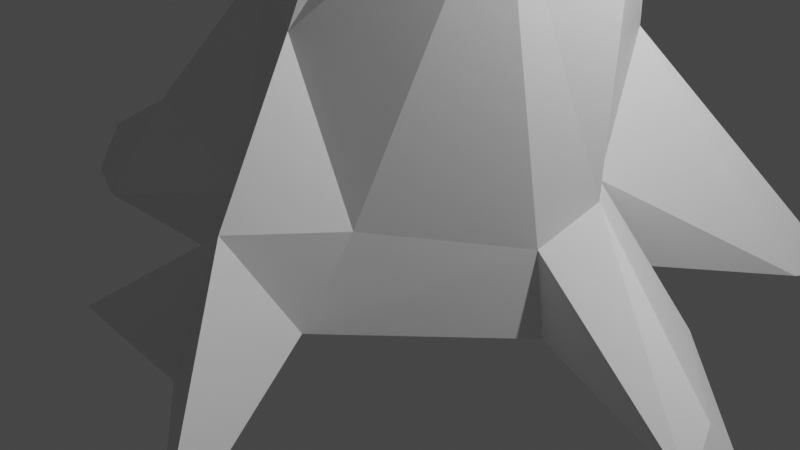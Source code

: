# Source: old-tree-1.blend  (saved by Blender 2.82.7; exported with 4.5.12 LTS)
import bpy
from mathutils import Matrix  # noqa: F401  (used for matrix-valued properties, if any)

bpy.ops.wm.read_factory_settings(use_empty=True)
scene = bpy.context.scene
scene.name = 'Scene'

# ---- collections
col_collection = bpy.data.collections.new('Collection'); scene.collection.children.link(col_collection)

# ---- materials (node trees are filled in below, after node groups)
mat_default_obj = bpy.data.materials.new('Default OBJ')
mat_default_obj.use_transparent_shadow = False

# ---- material node trees
mat_default_obj.use_nodes = True; mat_default_obj.node_tree.nodes.clear()
_N = mat_default_obj.node_tree.nodes; _L = mat_default_obj.node_tree.links
n0 = _N.new('ShaderNodeOutputMaterial'); n0.name = 'Material Output'; n0.location = (300, 300)
n1 = _N.new('ShaderNodeBsdfPrincipled'); n1.name = 'Principled BSDF'; n1.location = (10, 300)
n1.distribution = 'GGX'
n1.subsurface_method = 'BURLEY'
n1.inputs[3].default_value = 1.45
n1.inputs[27].default_value = (0.0, 0.0, 0.0, 1.0)
n1.inputs[28].default_value = 1.0
_L.new(n1.outputs[0], n0.inputs[0])
n0.is_active_output = True

# ---- world
world_world = bpy.data.worlds.new('World'); scene.world = world_world
world_world.use_nodes = True; world_world.node_tree.nodes.clear()
_N = world_world.node_tree.nodes; _L = world_world.node_tree.links
n0 = _N.new('ShaderNodeOutputWorld'); n0.name = 'World Output'; n0.location = (300, 300)
n1 = _N.new('ShaderNodeBackground'); n1.name = 'Background'; n1.location = (10, 300)
n1.inputs[0].default_value = (0.05088, 0.05088, 0.05088, 1.0)
_L.new(n1.outputs[0], n0.inputs[0])
n0.is_active_output = True
world_world.color = (0.05088, 0.05088, 0.05088)
world_world.use_sun_shadow = False
world_world.sun_shadow_jitter_overblur = 0.0

# ---- cameras
cam_camera = bpy.data.cameras.new('Camera')
cam_camera.clip_end = 100.0
cam_camera.ortho_scale = 7.314

# ---- lights
light_light = bpy.data.lights.new('Light', 'POINT')
light_light.transmission_factor = 0.0
light_light.energy = 1000.0
light_light.shadow_soft_size = 0.1
light_light.shadow_maximum_resolution = 0.006
light_light.use_absolute_resolution = True

# ---- meshes
me_old_tree_1 = bpy.data.meshes.new('old-tree-1')
me_old_tree_1.from_pydata([(0.1813, -0.8076, 0.3104), (-1.0, -0.3147, 1.224), (-0.9315, 0.3371, 1.871), (-0.6965, 0.9031, 1.856), (-0.6591, 0.4687, 3.885), (-0.0231, 1.427, 3.061), (-0.4761, -0.4499, 8.5), (-1.071, -0.0654, 8.363), (0.03038, 0.1877, 4.947), (-0.1241, 0.5815, 5.021), (-0.3196, 0.5888, 6.976), (0.2649, 1.061, 5.234), (0.9581, 0.8592, 5.085), (-0.04006, 0.5258, 10.84), (-0.6908, 0.1922, 8.438), (-0.3435, -0.02792, 8.48), (0.191, 0.7825, 10.87), (-0.618, -0.6635, 13.83), (0.6971, 0.3059, 1.843), (0.462, -0.2602, 1.858), (-0.2177, -0.8115, 1.104), (-0.7202, 0.3169, 2.762), (-0.214, 0.9529, 0.9199), (0.4477, 0.7724, 0.968), (0.0897, -1.033, -0.1475), (0.1658, 1.05, -0.05029), (1.204, 0.2905, -0.176), (0.7339, -0.2393, 0.2342), (0.8122, 0.06534, 0.3941), (0.8085, -0.2621, -0.171), (0.6399, 0.3449, -0.07283), (0.6028, 0.3449, 0.3505), (1.67, -0.2758, -0.1559), (1.758, -0.5118, -0.3141), (1.85, -0.2416, -0.3827), (1.327, 1.493, -0.2782), (1.259, 1.128, -0.1877), (-1.016, 0.5467, 0.2917), (-0.06427, 1.583, 0.2678), (-0.502, 1.349, 0.06769), (0.02111, 1.563, -0.007208), (-0.6243, 1.988, -0.1217), (-0.6922, 1.929, -0.2238), (-1.018, 0.5259, -0.2347), (-1.706, -0.04931, -0.09128), (-3.127, -0.06994, -0.317), (-2.587, -0.5174, -0.3493), (-1.719, -0.9133, -0.121), (-1.726, -0.5431, 0.3394), (-2.487, -0.1491, -0.3494), (-0.03901, -1.343, 0.3911), (-0.5853, -0.8327, 0.25), (-0.3727, -1.286, -0.1598), (-0.5482, -0.8327, -0.1733), (0.7591, -2.215, -0.2937), (-0.07495, -1.592, -0.2228), (-0.6431, -1.658, -0.07532), (-0.2215, 0.1414, 3.077), (-1.986, -0.617, 4.697), (-2.033, -0.2398, 4.52), (-3.773, -0.1894, 6.27), (-4.012, -0.3134, 6.103), (-2.07, -0.7741, 4.327), (-4.27, -0.03432, 6.138), (-2.171, -0.4087, 4.18), (-3.913, 0.08491, 6.199), (-5.676, -0.2695, 7.285), (-5.769, -0.2142, 7.097), (-5.661, -0.07658, 7.122), (-6.712, 0.3944, 9.134), (-6.532, 0.4588, 9.235), (-6.716, 0.2535, 9.327), (-3.111, -1.891, 4.225), (-4.523, -2.621, 5.244), (-2.947, -2.196, 3.862), (-2.941, -2.177, 4.212), (-3.126, -1.911, 3.874), (-4.473, -2.781, 5.213), (-1.998, -0.4744, 4.152), (-2.279, -0.3909, 4.535), (-1.879, -0.6574, 4.583), (-3.771, -0.02999, 6.207), (-5.179, 1.933, 7.249), (-4.049, -0.06665, 5.96), (-5.153, 2.114, 7.154), (-4.067, -0.244, 6.288), (-6.683, 0.4437, 9.151), (-6.523, 0.2869, 9.207), (-5.705, -0.1169, 7.264), (-5.816, -0.9568, 7.826), (-5.653, -0.2639, 7.087), (-5.918, -1.05, 7.664), (-6.034, -1.03, 7.95), (0.5038, 2.393, 7.646), (0.8394, 2.361, 7.593), (0.195, 0.6928, 6.272), (0.8692, 2.15, 7.855), (0.5294, 2.151, 7.882), (-0.03934, 3.941, 8.859), (-0.2679, 5.076, 10.27), (0.08796, 3.873, 9.084), (-0.2677, 4.006, 9.354), (-1.247, 6.577, 10.82), (-0.2766, 4.928, 10.38), (-0.3899, 4.901, 10.28), (-1.314, 6.615, 10.66), (2.147, 2.318, 8.568), (0.7181, 2.023, 7.739), (1.814, 2.568, 8.645), (2.134, 3.769, 9.644), (2.057, 2.593, 8.505), (1.904, 2.295, 8.715), (2.274, 3.772, 9.607), (0.7799, 2.389, 7.568), (0.5567, 2.356, 7.907), (-0.1558, 3.855, 8.868), (-2.037, 4.487, 9.867), (-2.164, 4.367, 9.861), (-0.08423, 3.71, 9.139), (-0.01055, 4.014, 9.099), (-1.174, 6.762, 10.79), (-1.262, 6.654, 10.65), (-1.196, 6.549, 10.8), (-0.2291, 4.912, 10.28), (0.1958, 5.831, 10.45), (0.2547, 5.671, 10.33), (-0.3892, 5.031, 10.3), (0.9599, 0.3015, 4.581), (0.3012, 0.02156, 4.894), (1.233, -2.055, 6.246), (1.294, -1.663, 6.575), (0.7535, 0.1279, 5.566), (1.665, -1.77, 6.273), (3.198, -2.71, 7.917), (3.273, -2.461, 8.097), (2.997, -2.775, 8.152), (3.169, -2.592, 8.441), (6.161, -4.016, 10.43), (4.085, -3.572, 9.685), (6.045, -4.052, 10.61), (3.95, -3.449, 9.803), (4.037, -3.325, 9.711), (6.144, -4.267, 10.58), (1.457, -2.0, 6.151), (1.173, -1.654, 6.335), (0.09889, -3.154, 7.075), (0.5684, -3.09, 7.241), (0.414, -3.304, 7.037), (0.2533, -2.942, 7.287), (1.131, -4.436, 8.44), (1.025, -4.552, 8.373), (1.554, -1.811, 6.585), (3.221, -2.541, 7.942), (3.193, -2.813, 8.198), (5.124, -1.368, 9.492), (2.993, -2.499, 8.236), (5.118, -1.575, 9.486), (5.983, -4.07, 10.58), (6.151, -4.092, 10.42), (4.224, -4.446, 9.681), (4.094, -3.439, 9.769), (4.04, -4.466, 9.786), (4.301, -4.604, 9.875), (3.947, -3.469, 9.623), (0.3195, 0.5214, 3.061), (-0.913, 0.8557, 3.306), (-0.7527, 1.319, 3.206), (-0.8583, -0.5624, 8.515), (0.2327, 0.3041, 7.014), (-0.08387, 0.8363, 10.99), (-0.7218, 1.234, 11.13), (-1.721, 1.071, 11.96), (-2.241, 1.217, 12.28), (-2.176, 1.264, 12.39), (-3.156, 1.114, 12.56), (-2.19, 1.203, 12.39), (-0.1275, 0.7562, 10.85), (-0.6325, 1.219, 11.27), (-0.4793, -0.7276, 13.84), (-0.7771, 1.047, 11.21)], [], [(28, 18, 19), (19, 0, 27), (28, 19, 27), (0, 19, 20), (20, 1, 51), (2, 3, 37), (1, 2, 37), (22, 37, 3), (22, 23, 25), (18, 28, 31), (23, 18, 31), (164, 127, 128), (128, 57, 164), (57, 128, 8), (8, 4, 57), (9, 165, 4), (4, 8, 9), (165, 9, 11), (11, 166, 165), (11, 5, 166), (5, 11, 12), (5, 12, 127), (127, 164, 5), (168, 6, 131), (131, 12, 168), (131, 6, 167), (167, 128, 131), (128, 167, 8), (8, 7, 9), (9, 7, 10), (10, 11, 9), (11, 10, 95), (95, 12, 11), (12, 95, 168), (6, 13, 167), (167, 13, 7), (13, 176, 7), (7, 169, 14), (16, 15, 14), (14, 169, 16), (178, 17, 13), (178, 16, 169), (169, 17, 178), (164, 19, 18), (164, 57, 20), (20, 19, 164), (57, 21, 1), (1, 20, 57), (21, 165, 2), (2, 1, 21), (2, 165, 166), (166, 3, 2), (166, 5, 22), (22, 3, 166), (5, 23, 22), (23, 5, 164), (164, 18, 23), (27, 0, 24), (24, 29, 27), (24, 53, 43), (43, 25, 30), (24, 43, 30), (29, 24, 30), (28, 26, 31), (29, 30, 26), (30, 31, 26), (26, 28, 32), (28, 27, 33), (33, 32, 28), (27, 29, 33), (29, 26, 34), (34, 33, 29), (32, 34, 26), (32, 33, 34), (25, 23, 35), (23, 31, 36), (36, 35, 23), (30, 25, 35), (35, 36, 30), (31, 30, 36), (37, 22, 38), (38, 39, 37), (22, 25, 38), (39, 40, 43), (25, 43, 40), (40, 38, 25), (43, 37, 39), (39, 38, 41), (41, 42, 39), (40, 39, 42), (38, 40, 42), (42, 41, 38), (51, 1, 48), (48, 47, 51), (1, 37, 44), (44, 48, 1), (37, 43, 44), (47, 44, 43), (43, 53, 47), (53, 51, 47), (47, 48, 45), (45, 46, 47), (48, 44, 49), (49, 45, 48), (44, 47, 49), (46, 49, 47), (49, 46, 45), (0, 20, 50), (50, 24, 0), (20, 51, 52), (52, 50, 20), (24, 52, 53), (51, 53, 52), (24, 50, 54), (50, 55, 54), (55, 24, 54), (52, 24, 55), (50, 52, 56), (52, 55, 56), (55, 50, 56), (58, 4, 165), (165, 59, 58), (58, 57, 4), (57, 58, 62), (64, 21, 57), (57, 62, 64), (64, 165, 21), (165, 64, 59), (60, 58, 59), (59, 65, 60), (61, 62, 58), (58, 60, 61), (63, 64, 62), (62, 61, 63), (65, 59, 64), (64, 63, 65), (66, 60, 65), (65, 68, 66), (66, 61, 60), (67, 63, 61), (61, 66, 67), (63, 67, 68), (68, 65, 63), (70, 66, 68), (66, 70, 71), (69, 67, 66), (66, 71, 69), (69, 68, 67), (68, 69, 70), (69, 71, 70), (75, 80, 79), (79, 72, 75), (74, 78, 80), (80, 75, 74), (78, 74, 76), (76, 79, 78), (79, 76, 72), (73, 75, 72), (75, 73, 77), (77, 74, 75), (73, 76, 74), (74, 77, 73), (73, 72, 76), (80, 78, 79), (81, 84, 82), (82, 85, 81), (82, 83, 85), (83, 82, 84), (84, 81, 83), (85, 83, 81), (86, 71, 87), (87, 71, 86), (88, 92, 89), (89, 90, 88), (90, 89, 91), (92, 88, 90), (90, 91, 92), (89, 92, 91), (93, 95, 10), (95, 93, 94), (96, 168, 95), (95, 94, 96), (97, 10, 168), (168, 96, 97), (10, 97, 93), (93, 101, 98), (98, 94, 93), (100, 96, 94), (94, 98, 100), (96, 100, 101), (101, 97, 96), (101, 93, 97), (99, 98, 101), (101, 104, 99), (99, 100, 98), (103, 101, 100), (100, 99, 103), (101, 103, 104), (105, 99, 104), (99, 105, 120), (102, 103, 99), (99, 120, 102), (102, 104, 103), (104, 102, 105), (102, 120, 105), (110, 113, 114), (114, 108, 110), (106, 107, 113), (113, 110, 106), (107, 106, 111), (111, 114, 107), (114, 111, 108), (109, 110, 108), (110, 109, 112), (112, 106, 110), (109, 111, 106), (106, 112, 109), (109, 108, 111), (113, 107, 114), (115, 117, 116), (116, 119, 115), (116, 118, 119), (118, 116, 117), (117, 115, 118), (119, 118, 115), (121, 120, 122), (122, 120, 121), (126, 124, 125), (125, 123, 126), (124, 126, 123), (123, 125, 124), (129, 128, 127), (127, 132, 129), (130, 131, 128), (128, 129, 130), (130, 12, 131), (132, 127, 12), (12, 130, 132), (132, 134, 133), (133, 129, 132), (129, 133, 135), (136, 130, 129), (129, 135, 136), (134, 132, 130), (130, 136, 134), (138, 133, 134), (134, 141, 138), (138, 135, 133), (140, 136, 135), (135, 138, 140), (136, 140, 141), (141, 134, 136), (137, 138, 141), (138, 137, 142), (139, 140, 138), (138, 142, 139), (139, 141, 140), (141, 139, 137), (139, 142, 137), (147, 143, 151), (151, 146, 147), (145, 144, 143), (143, 147, 145), (144, 145, 148), (148, 151, 144), (151, 148, 146), (149, 147, 146), (147, 149, 150), (150, 145, 147), (149, 148, 145), (145, 150, 149), (149, 146, 148), (143, 144, 151), (152, 154, 156), (156, 153, 152), (156, 155, 153), (155, 156, 154), (154, 152, 155), (153, 155, 152), (158, 142, 157), (157, 142, 158), (160, 162, 159), (159, 163, 160), (163, 159, 161), (161, 160, 163), (160, 161, 162), (159, 162, 161), (6, 168, 15), (8, 167, 7), (10, 7, 14), (10, 14, 15), (15, 168, 10), (13, 179, 170), (170, 176, 13), (179, 171, 172), (172, 170, 179), (173, 177, 170), (170, 172, 173), (177, 173, 171), (171, 179, 177), (171, 175, 172), (171, 173, 175), (174, 172, 175), (175, 173, 174), (170, 177, 176), (169, 177, 179), (179, 13, 169), (177, 169, 176), (173, 172, 174), (6, 15, 16), (16, 13, 6), (169, 7, 176), (13, 16, 178), (169, 13, 17)])
_uv = me_old_tree_1.uv_layers.new(name='UVMap')
_uv.uv.foreach_set('vector', [0.1449, 0.7685, 0.212, 0.7717, 0.2058, 0.8028, 0.2058, 0.8028, 0.1352, 0.805, 0.1292, 0.7866, 0.1449, 0.7685, 0.2058, 0.8028, 0.1292, 0.7866, 0.001781, 0.61, 0.08494, 0.5934, 0.03971, 0.6322, 0.2338, 0.4136, 0.2248, 0.3646, 0.2783, 0.396, 0.1078, 0.4249, 0.1106, 0.4564, 0.02473, 0.4434, 0.06109, 0.3947, 0.1078, 0.4249, 0.02473, 0.4434, 0.1778, 0.8112, 0.2174, 0.8417, 0.1345, 0.8431, 0.2185, 0.2102, 0.2132, 0.1724, 0.2483, 0.1897, 0.00495, 0.6798, 0.07214, 0.6773, 0.08051, 0.6962, 0.0451, 0.7125, 0.00495, 0.6798, 0.08051, 0.6962, 0.1292, 0.8493, 0.2115, 0.8501, 0.2104, 0.8763, 0.2104, 0.8763, 0.1357, 0.8742, 0.1292, 0.8493, 0.09987, 0.5871, 0.01538, 0.5833, 0.02061, 0.5647, 0.02061, 0.5647, 0.08614, 0.5517, 0.09987, 0.5871, 0.9667, 0.381, 0.8769, 0.3731, 0.9049, 0.3603, 0.9049, 0.3603, 0.9716, 0.3599, 0.9667, 0.381, 0.6001, 0.0234, 0.6903, 0.02631, 0.6938, 0.04848, 0.6938, 0.04848, 0.5862, 0.04784, 0.6001, 0.0234, 0.3614, 0.2116, 0.2545, 0.1909, 0.259, 0.1662, 0.1059, 0.2143, 0.0, 0.1894, 0.0009749, 0.1662, 0.1286, 0.1375, 0.01609, 0.136, 0.02519, 0.1138, 0.02519, 0.1138, 0.1225, 0.1125, 0.1286, 0.1375, 0.7665, 0.3928, 0.8643, 0.4047, 0.6973, 0.4108, 0.6973, 0.4108, 0.6755, 0.3949, 0.7665, 0.3928, 0.4811, 0.3533, 0.3142, 0.346, 0.3086, 0.3317, 0.3086, 0.3317, 0.4899, 0.3263, 0.4811, 0.3533, 0.859, 0.3825, 0.677, 0.373, 0.8686, 0.3599, 0.2774, 0.4917, 0.4682, 0.5084, 0.2796, 0.5138, 0.7685, 0.4424, 0.5823, 0.4307, 0.6793, 0.4214, 0.6793, 0.4214, 0.7729, 0.4204, 0.7685, 0.4424, 0.3614, 0.2116, 0.4476, 0.1713, 0.4251, 0.1921, 0.2054, 0.8944, 0.1292, 0.9042, 0.1372, 0.8825, 0.8783, 0.1701, 0.949, 0.1671, 0.9785, 0.178, 0.7769, 0.5722, 0.6457, 0.5606, 0.7835, 0.5581, 0.38, 0.7141, 0.5219, 0.7165, 0.3825, 0.7284, 0.6544, 0.1049, 0.6524, 0.0967, 0.7919, 0.09917, 0.5396, 0.5937, 0.6812, 0.5977, 0.5457, 0.608, 0.6902, 0.3496, 0.5562, 0.3521, 0.5535, 0.3378, 0.5535, 0.3378, 0.6895, 0.3357, 0.6902, 0.3496, 0.5182, 0.1487, 0.5176, 0.1576, 0.3478, 0.1508, 0.7676, 0.1119, 0.9397, 0.1278, 0.9377, 0.1415, 0.9377, 0.1415, 0.7669, 0.1208, 0.7676, 0.1119, 0.8832, 0.4675, 0.9578, 0.4515, 0.9503, 0.4823, 0.5254, 0.6393, 0.517, 0.6644, 0.4524, 0.6661, 0.4524, 0.6661, 0.4525, 0.6342, 0.5254, 0.6393, 0.1292, 0.3916, 0.1388, 0.3657, 0.2248, 0.3646, 0.2248, 0.3646, 0.2338, 0.4136, 0.1292, 0.3916, 0.5856, 0.5863, 0.5594, 0.5699, 0.6236, 0.5581, 0.6236, 0.5581, 0.6395, 0.5861, 0.5856, 0.5863, 0.3341, 0.6766, 0.3994, 0.6778, 0.4163, 0.7024, 0.4163, 0.7024, 0.3434, 0.7069, 0.3341, 0.6766, 0.887, 0.4918, 0.8842, 0.5167, 0.8155, 0.5236, 0.8155, 0.5236, 0.814, 0.4917, 0.887, 0.4918, 0.1059, 0.2143, 0.2132, 0.1724, 0.2185, 0.2102, 0.5191, 0.6226, 0.4518, 0.6163, 0.4641, 0.5938, 0.4641, 0.5938, 0.5335, 0.5937, 0.5191, 0.6226, 0.3597, 0.8539, 0.3238, 0.854, 0.3238, 0.832, 0.3238, 0.832, 0.3597, 0.8319, 0.3597, 0.8539, 0.09553, 0.3885, 0.05906, 0.3871, 0.03891, 0.3164, 0.03891, 0.3164, 0.09969, 0.2944, 0.123, 0.3287, 0.09553, 0.3885, 0.03891, 0.3164, 0.123, 0.3287, 0.122, 0.3643, 0.09553, 0.3885, 0.123, 0.3287, 0.3912, 0.9235, 0.411, 0.9409, 0.38, 0.9412, 0.2833, 0.8194, 0.3149, 0.8052, 0.3149, 0.8342, 0.01122, 0.9639, 0.0, 0.945, 0.03774, 0.9573, 0.3125, 0.9411, 0.3124, 0.9563, 0.2708, 0.9483, 0.2772, 0.9182, 0.2701, 0.935, 0.227, 0.9239, 0.227, 0.9239, 0.2341, 0.9185, 0.2772, 0.9182, 0.38, 0.8946, 0.386, 0.8779, 0.4261, 0.8868, 0.00198, 0.2986, 0.03064, 0.2995, 0.01877, 0.3398, 0.01877, 0.3398, 0.001927, 0.3403, 0.00198, 0.2986, 0.3642, 0.8601, 0.3681, 0.868, 0.3297, 0.8721, 0.9627, 0.7436, 0.9626, 0.7346, 0.9999, 0.7412, 0.005574, 0.4992, 0.0, 0.4625, 0.04949, 0.4859, 0.06085, 0.7503, 0.07734, 0.7188, 0.1171, 0.7373, 0.1171, 0.7373, 0.1153, 0.7496, 0.06085, 0.7503, 0.1314, 0.7623, 0.1292, 0.7209, 0.1951, 0.7272, 0.1951, 0.7272, 0.1704, 0.7492, 0.1314, 0.7623, 0.38, 0.8718, 0.3842, 0.8502, 0.4256, 0.8494, 0.227, 0.8115, 0.2735, 0.8052, 0.2729, 0.8452, 0.2729, 0.8452, 0.2543, 0.8377, 0.227, 0.8115, 0.9991, 0.4822, 0.965, 0.4823, 0.9685, 0.4516, 0.9715, 0.5309, 0.9889, 0.5355, 0.9344, 0.5333, 0.02969, 0.97, 0.02931, 0.9935, 7.733e-05, 0.9757, 0.4671, 0.8975, 0.4681, 0.9086, 0.4375, 0.8949, 0.3254, 0.8258, 0.3238, 0.8006, 0.3615, 0.8082, 0.4911, 0.4125, 0.4903, 0.3925, 0.5195, 0.4017, 0.5195, 0.4017, 0.5181, 0.4108, 0.4911, 0.4125, 0.09142, 0.5941, 0.1206, 0.5932, 0.1164, 0.6194, 0.4375, 0.9804, 0.4411, 0.9698, 0.4731, 0.9736, 0.4731, 0.9736, 0.471, 0.98, 0.4375, 0.9804, 0.227, 0.7515, 0.2826, 0.7518, 0.2671, 0.7975, 0.2671, 0.7975, 0.2458, 0.7991, 0.227, 0.7515, 0.3738, 0.7627, 0.3238, 0.7409, 0.3443, 0.7171, 0.3443, 0.7171, 0.3739, 0.7141, 0.3738, 0.7627, 0.2205, 0.9388, 0.2205, 0.9608, 0.1889, 0.9512, 0.9512, 0.2351, 0.9784, 0.2425, 0.9949, 0.2688, 0.03891, 0.3164, 0.05906, 0.3871, 0.0064, 0.3858, 0.1292, 0.9608, 0.1292, 0.9388, 0.1807, 0.9538, 0.9664, 0.3907, 0.9567, 0.411, 0.8735, 0.4055, 0.8735, 0.4055, 0.9124, 0.3907, 0.9664, 0.3907, 0.9459, 0.1415, 0.9501, 0.1119, 0.994, 0.13, 0.994, 0.13, 0.9949, 0.1409, 0.9459, 0.1415, 0.05266, 0.7188, 0.05042, 0.7617, 0.00534, 0.7266, 0.002545, 0.7443, 0.00534, 0.7266, 0.05042, 0.7617, 0.5168, 0.9464, 0.5267, 0.9545, 0.4815, 0.9543, 0.3577, 0.7943, 0.3238, 0.7945, 0.3463, 0.7688, 0.3463, 0.7688, 0.3663, 0.771, 0.3577, 0.7943, 0.1224, 0.7093, 0.08666, 0.7087, 0.08753, 0.6828, 0.08753, 0.6828, 0.1102, 0.6773, 0.1224, 0.7093, 0.2622, 0.9524, 0.238, 0.9627, 0.227, 0.9413, 0.9725, 0.4129, 0.9751, 0.391, 0.9988, 0.3937, 0.3889, 0.7997, 0.38, 0.7812, 0.4506, 0.7834, 0.9974, 0.4204, 0.9806, 0.4393, 0.9268, 0.4208, 0.1504, 0.9306, 0.1432, 0.9124, 0.2035, 0.9195, 0.1292, 0.9305, 0.1432, 0.9124, 0.1504, 0.9306, 0.9592, 0.7745, 0.9768, 0.7591, 0.9966, 0.7712, 0.3463, 0.909, 0.3473, 0.9304, 0.324, 0.919, 0.4599, 0.8655, 0.4754, 0.8854, 0.4383, 0.8783, 0.1292, 0.6342, 0.2166, 0.6415, 0.2275, 0.6704, 0.2275, 0.6704, 0.1305, 0.6482, 0.1292, 0.6342, 0.1315, 0.2426, 0.2423, 0.2673, 0.2104, 0.2877, 0.6513, 0.3833, 0.5307, 0.3738, 0.531, 0.3599, 0.6028, 0.4627, 0.7197, 0.4515, 0.7263, 0.4783, 0.7263, 0.4783, 0.6016, 0.4768, 0.6028, 0.4627, 0.9941, 0.2068, 0.8849, 0.2281, 0.878, 0.198, 0.2328, 0.6149, 0.1292, 0.6072, 0.1324, 0.5937, 0.7296, 0.3369, 0.8647, 0.3368, 0.8607, 0.3507, 0.8607, 0.3507, 0.7294, 0.3477, 0.7296, 0.3369, 0.2078, 0.0223, 0.346, 0.02221, 0.3449, 0.03614, 0.3449, 0.03614, 0.2065, 0.0331, 0.2078, 0.0223, 0.6674, 0.5338, 0.8017, 0.5309, 0.8057, 0.5448, 0.8057, 0.5448, 0.6675, 0.5447, 0.6674, 0.5338, 0.5611, 0.009906, 0.692, 0.0, 0.6938, 0.01386, 0.6938, 0.01386, 0.563, 0.02061, 0.5611, 0.009906, 0.3806, 0.8072, 0.4834, 0.8058, 0.4833, 0.8166, 0.4833, 0.8166, 0.38, 0.8132, 0.3806, 0.8072, 0.1077, 0.003133, 0.2078, 0.0223, 0.2065, 0.0331, 0.7859, 0.6572, 0.8901, 0.6532, 0.8902, 0.664, 0.8902, 0.664, 0.7865, 0.6632, 0.7859, 0.6572, 0.7672, 0.1865, 0.8695, 0.1662, 0.8691, 0.1724, 0.4642, 0.04539, 0.5611, 0.009906, 0.563, 0.02061, 0.6488, 0.4084, 0.5313, 0.4126, 0.5307, 0.4066, 0.6304, 0.266, 0.7444, 0.2351, 0.7522, 0.2462, 0.7324, 0.4781, 0.8505, 0.4786, 0.8499, 0.4846, 0.8499, 0.4846, 0.7334, 0.4841, 0.7324, 0.4781, 0.6453, 0.1155, 0.7606, 0.1385, 0.7607, 0.1447, 0.4642, 0.04539, 0.3521, 0.008886, 0.3528, 0.002767, 0.5397, 0.9162, 0.6014, 0.9201, 0.5382, 0.9222, 0.2275, 0.7141, 0.3177, 0.7317, 0.3148, 0.7454, 0.3148, 0.7454, 0.227, 0.7257, 0.2275, 0.7141, 0.4825, 0.7705, 0.3802, 0.773, 0.38, 0.7591, 0.38, 0.7591, 0.4781, 0.7592, 0.4825, 0.7705, 0.8162, 0.6816, 0.7139, 0.6908, 0.7157, 0.6794, 0.2313, 0.6815, 0.328, 0.6943, 0.3252, 0.708, 0.4446, 0.6161, 0.3509, 0.604, 0.3574, 0.5937, 0.6691, 0.7654, 0.7658, 0.7591, 0.7638, 0.7705, 0.5392, 0.1728, 0.4554, 0.2252, 0.4538, 0.2192, 0.8724, 0.2969, 0.9748, 0.3204, 0.9675, 0.3302, 0.6121, 0.7397, 0.7136, 0.7346, 0.7158, 0.7459, 0.7158, 0.7459, 0.612, 0.7457, 0.6121, 0.7397, 0.1292, 0.6801, 0.2202, 0.7026, 0.2209, 0.7148, 0.04869, 0.9615, 0.06204, 0.945, 0.0696, 0.9648, 0.6501, 0.7199, 0.5285, 0.7201, 0.5281, 0.7141, 0.4653, 0.1153, 0.5869, 0.132, 0.5849, 0.1426, 0.7794, 0.7168, 0.6566, 0.7249, 0.6564, 0.7141, 0.648, 0.08013, 0.7686, 0.05743, 0.7862, 0.06546, 0.6614, 0.6167, 0.54, 0.6266, 0.5396, 0.6158, 0.1008, 0.4741, 0.1138, 0.4641, 0.1161, 0.4803, 0.6787, 0.9283, 0.7394, 0.9313, 0.6787, 0.9343, 0.7628, 0.9029, 0.8235, 0.9057, 0.7628, 0.9089, 0.5874, 0.9344, 0.5386, 0.9364, 0.5382, 0.9304, 0.9424, 0.5066, 0.8931, 0.4975, 0.8946, 0.4917, 0.8298, 0.9085, 0.8806, 0.9029, 0.8818, 0.9089, 0.06097, 0.7976, 0.1075, 0.8154, 0.1053, 0.821, 0.1053, 0.821, 0.05731, 0.8026, 0.06097, 0.7976, 0.7342, 0.9588, 0.6787, 0.9531, 0.7355, 0.9528, 0.7093, 0.4988, 0.5999, 0.5202, 0.6, 0.4917, 0.2522, 0.244, 0.3624, 0.2709, 0.362, 0.2833, 0.4767, 0.4983, 0.5921, 0.4917, 0.5937, 0.5214, 0.5937, 0.5214, 0.4769, 0.5094, 0.4767, 0.4983, 0.3843, 0.7371, 0.4808, 0.7346, 0.481, 0.753, 0.481, 0.753, 0.38, 0.7487, 0.3843, 0.7371, 0.7977, 0.5655, 0.8992, 0.5612, 0.8988, 0.5728, 0.1127, 0.8435, 3.081e-05, 0.8494, 0.0, 0.8403, 0.4711, 0.2435, 0.362, 0.2833, 0.3624, 0.2709, 0.8763, 0.02339, 0.9928, 0.0296, 0.9913, 0.04131, 0.9913, 0.04131, 0.8747, 0.03244, 0.8763, 0.02339, 0.6021, 0.74, 0.4872, 0.7441, 0.4872, 0.735, 0.3709, 0.397, 0.4811, 0.3996, 0.4842, 0.4116, 0.4633, 0.07527, 0.3537, 0.08779, 0.3528, 0.07602, 0.5245, 0.8433, 0.4378, 0.8472, 0.4375, 0.838, 0.4375, 0.838, 0.5248, 0.8382, 0.5245, 0.8433, 0.7927, 0.002654, 0.8763, 0.02339, 0.8747, 0.03244, 0.8651, 0.761, 0.9531, 0.7591, 0.953, 0.7682, 0.953, 0.7682, 0.8655, 0.7661, 0.8651, 0.761, 0.3709, 0.397, 0.2845, 0.4142, 0.2849, 0.409, 0.9928, 0.5184, 0.8936, 0.5223, 0.8931, 0.5172, 0.1292, 0.5831, 0.2258, 0.5581, 0.2323, 0.5676, 0.7959, 0.8228, 0.8956, 0.8236, 0.8951, 0.8286, 0.8951, 0.8286, 0.7966, 0.8278, 0.7959, 0.8228, 0.4985, 0.4546, 0.5954, 0.4765, 0.5953, 0.4817, 0.5479, 0.06003, 0.6408, 0.096, 0.6399, 0.1011, 0.7891, 0.9649, 0.8411, 0.9697, 0.7877, 0.9699, 0.6628, 0.7908, 0.5852, 0.7944, 0.5848, 0.7826, 0.5848, 0.7826, 0.6608, 0.7812, 0.6628, 0.7908, 0.8962, 0.7166, 0.9827, 0.7141, 0.9829, 0.7259, 0.9829, 0.7259, 0.9, 0.7262, 0.8962, 0.7166, 0.2272, 0.8854, 0.3135, 0.8771, 0.3121, 0.8867, 0.8563, 0.7641, 0.7742, 0.7709, 0.774, 0.7591, 0.9174, 0.6417, 0.9971, 0.6356, 0.9934, 0.6452, 0.1294, 0.9923, 0.211, 0.9856, 0.2094, 0.9952, 0.5521, 0.2793, 0.6229, 0.2351, 0.6242, 0.2401, 0.2175, 0.9712, 0.1292, 0.9794, 0.1324, 0.9697, 0.8758, 0.6254, 0.79, 0.6279, 0.7883, 0.6183, 0.7883, 0.6183, 0.876, 0.6203, 0.8758, 0.6254, 0.6008, 0.8103, 0.6799, 0.8058, 0.6834, 0.8154, 0.0935, 0.967, 0.1, 0.9837, 0.08236, 0.981, 0.1032, 0.8913, 0.0004932, 0.8943, 0.0, 0.8892, 0.4705, 0.4233, 0.5737, 0.4331, 0.5724, 0.4422, 0.9562, 0.7392, 0.8523, 0.7437, 0.8524, 0.7346, 0.1297, 0.5448, 0.2324, 0.5309, 0.247, 0.5384, 0.5403, 0.8287, 0.4375, 0.8319, 0.4377, 0.8228, 0.989, 0.3098, 0.9838, 0.2969, 0.9975, 0.2988, 0.7877, 0.9781, 0.8391, 0.9807, 0.7877, 0.9832, 0.8041, 0.9528, 0.8554, 0.9554, 0.8041, 0.9579, 0.897, 0.967, 0.9381, 0.9653, 0.9386, 0.9704, 0.8327, 0.5967, 0.8745, 0.6035, 0.8733, 0.6084, 0.366, 0.9707, 0.324, 0.9722, 0.3238, 0.9672, 0.3238, 0.9672, 0.3672, 0.9656, 0.366, 0.9707, 0.1292, 0.4917, 0.2705, 0.4989, 0.2712, 0.5247, 0.2712, 0.5247, 0.1312, 0.5054, 0.1292, 0.4917, 0.2786, 0.5714, 0.3916, 0.5581, 0.4006, 0.5845, 0.4006, 0.5845, 0.2749, 0.5843, 0.2786, 0.5714, 0.7345, 0.2985, 0.8648, 0.3201, 0.8404, 0.3307, 0.3041, 0.4515, 0.4475, 0.4645, 0.4286, 0.4819, 0.4286, 0.4819, 0.3006, 0.4638, 0.3041, 0.4515, 0.704, 0.6826, 0.5705, 0.6875, 0.5706, 0.6767, 0.4097, 0.3147, 0.5474, 0.2939, 0.5441, 0.3082, 0.0007156, 0.06558, 0.1398, 0.06758, 0.1379, 0.0783, 0.8004, 0.09026, 0.9348, 0.09016, 0.9385, 0.1041, 0.9385, 0.1041, 0.8004, 0.1011, 0.8004, 0.09026, 0.1327, 0.1503, 0.001773, 0.1601, 0.0, 0.1462, 0.0, 0.1462, 0.1308, 0.1396, 0.1327, 0.1503, 0.6771, 0.6342, 0.7798, 0.6403, 0.7789, 0.6511, 0.7789, 0.6511, 0.6761, 0.6402, 0.6771, 0.6342, 0.237, 0.1026, 0.1379, 0.0783, 0.1398, 0.06758, 0.89, 0.7246, 0.7858, 0.7249, 0.7861, 0.7141, 0.7861, 0.7141, 0.8896, 0.7186, 0.89, 0.7246, 0.2631, 0.44, 0.3656, 0.4204, 0.3651, 0.4266, 0.2296, 0.115, 0.1327, 0.1503, 0.1308, 0.1396, 0.711, 0.1544, 0.5935, 0.1587, 0.593, 0.1527, 0.1292, 0.4829, 0.243, 0.4515, 0.2509, 0.4626, 0.8709, 0.3363, 0.9886, 0.346, 0.9876, 0.3519, 0.9876, 0.3519, 0.8714, 0.3424, 0.8709, 0.3363, 0.6689, 0.3238, 0.5536, 0.3004, 0.5535, 0.2942, 0.2296, 0.115, 0.3417, 0.1516, 0.341, 0.1577, 0.983, 0.8118, 0.9213, 0.8081, 0.9845, 0.8058, 0.7176, 0.4917, 0.8078, 0.5095, 0.8049, 0.5231, 0.8049, 0.5231, 0.7172, 0.5033, 0.7176, 0.4917, 0.0, 0.6406, 0.101, 0.6574, 0.09856, 0.6711, 0.09856, 0.6711, 0.0022, 0.6526, 0.0, 0.6406, 0.3437, 0.6169, 0.2418, 0.6045, 0.2459, 0.5937, 0.004463, 0.5147, 0.1005, 0.5321, 0.09703, 0.5456, 0.9997, 0.5637, 0.9053, 0.5695, 0.9098, 0.5581, 0.8828, 0.619, 0.9796, 0.6132, 0.9775, 0.6245, 0.2167, 0.3004, 0.1305, 0.3488, 0.1292, 0.3427, 0.235, 0.6373, 0.3385, 0.655, 0.3318, 0.6652, 0.346, 0.6342, 0.4463, 0.6511, 0.446, 0.6627, 0.446, 0.6627, 0.3447, 0.6401, 0.346, 0.6342, 0.8235, 0.6971, 0.9172, 0.6935, 0.9212, 0.705, 0.2932, 0.7559, 0.3141, 0.7594, 0.3007, 0.7757, 0.6536, 0.6614, 0.532, 0.6627, 0.5315, 0.6567, 0.7555, 0.2176, 0.6331, 0.2091, 0.6343, 0.1984, 0.7862, 0.6394, 0.9092, 0.6342, 0.9091, 0.645, 0.5218, 0.367, 0.4003, 0.3843, 0.3831, 0.3755, 0.9442, 0.6792, 0.8227, 0.6874, 0.8225, 0.6766, 0.4909, 0.9402, 0.4849, 0.9249, 0.5012, 0.9273, 0.6288, 0.9029, 0.6896, 0.9048, 0.6289, 0.9089, 0.6096, 0.9425, 0.6704, 0.9455, 0.6096, 0.9485, 0.3239, 0.9424, 0.3727, 0.94, 0.3731, 0.946, 0.0494, 0.7879, 0.0, 0.7795, 0.001411, 0.7736, 0.5902, 0.977, 0.5394, 0.982, 0.5382, 0.976, 0.9317, 0.2799, 0.9836, 0.2808, 0.983, 0.2868, 0.2784, 0.9783, 0.227, 0.9745, 0.2295, 0.9688, 0.9019, 0.8714, 0.8463, 0.8663, 0.9032, 0.8655, 0.8643, 0.4047, 0.7665, 0.3928, 0.8575, 0.3907, 0.2774, 0.4917, 0.4706, 0.494, 0.4682, 0.5084, 0.9837, 0.008055, 0.8962, 0.02013, 0.9019, 0.005742, 0.2324, 0.8513, 0.308, 0.8545, 0.305, 0.8687, 0.305, 0.8687, 0.227, 0.8689, 0.2324, 0.8513, 0.4815, 0.9606, 0.5269, 0.9608, 0.5289, 0.9659, 0.5289, 0.9659, 0.4858, 0.9674, 0.4815, 0.9606, 0.5939, 0.9927, 0.5383, 0.9964, 0.5382, 0.9919, 0.7558, 0.7054, 0.8135, 0.6983, 0.812, 0.7042, 0.4554, 0.5584, 0.5533, 0.5709, 0.5526, 0.5767, 0.5526, 0.5767, 0.4564, 0.5614, 0.4554, 0.5584, 0.7354, 0.9429, 0.6788, 0.9467, 0.6787, 0.9422, 0.952, 0.662, 0.8977, 0.6592, 0.8963, 0.6532, 0.3204, 0.5244, 0.2773, 0.5228, 0.2797, 0.5203, 0.952, 0.662, 0.9949, 0.6547, 0.9947, 0.6572, 0.3804, 0.9947, 0.4292, 0.9975, 0.4292, 1.0, 0.2271, 0.8989, 0.227, 0.8964, 0.2753, 0.9088, 0.9942, 0.9029, 0.9947, 0.9087, 0.9524, 0.9075, 0.3624, 0.9586, 0.3238, 0.9594, 0.3255, 0.954, 0.3255, 0.954, 0.3696, 0.9522, 0.3624, 0.9586, 0.8502, 0.9679, 0.8895, 0.9649, 0.8908, 0.971, 0.4554, 0.5584, 0.4564, 0.5614, 0.4089, 0.5769, 0.6612, 0.5309, 0.6553, 0.5452, 0.5189, 0.5438, 0.5189, 0.5438, 0.5295, 0.5328, 0.6612, 0.5309, 0.647, 0.09016, 0.7919, 0.09917, 0.6524, 0.0967, 0.3409, 0.547, 0.3363, 0.5309, 0.511, 0.5398, 0.7704, 0.1591, 0.7669, 0.15, 0.935, 0.152])
_ca = me_old_tree_1.color_attributes.new('Col', 'BYTE_COLOR', 'CORNER')
_ca.data.foreach_set('color', [0.05127, 0.03689, 0.016, 1.0, 0.05127, 0.03689, 0.016, 1.0, 0.05127, 0.03689, 0.016, 1.0, 0.05127, 0.03689, 0.016, 1.0, 0.05127, 0.03689, 0.016, 1.0, 0.05127, 0.03689, 0.016, 1.0, 0.05127, 0.03689, 0.016, 1.0, 0.05127, 0.03689, 0.016, 1.0, 0.05127, 0.03689, 0.016, 1.0, 0.05127, 0.03689, 0.016, 1.0, 0.05127, 0.03689, 0.016, 1.0, 0.05127, 0.03689, 0.016, 1.0, 0.05127, 0.03689, 0.016, 1.0, 0.05127, 0.03689, 0.016, 1.0, 0.05127, 0.03689, 0.016, 1.0, 0.05127, 0.03689, 0.016, 1.0, 0.05127, 0.03689, 0.016, 1.0, 0.05127, 0.03689, 0.016, 1.0, 0.05127, 0.03689, 0.016, 1.0, 0.05127, 0.03689, 0.016, 1.0, 0.05127, 0.03689, 0.016, 1.0, 0.05127, 0.03689, 0.016, 1.0, 0.05127, 0.03689, 0.016, 1.0, 0.05127, 0.03689, 0.016, 1.0, 0.05127, 0.03689, 0.016, 1.0, 0.05127, 0.03689, 0.016, 1.0, 0.05127, 0.03689, 0.016, 1.0, 0.05127, 0.03689, 0.016, 1.0, 0.05127, 0.03689, 0.016, 1.0, 0.05127, 0.03689, 0.016, 1.0, 0.05127, 0.03689, 0.016, 1.0, 0.05127, 0.03689, 0.016, 1.0, 0.05127, 0.03689, 0.016, 1.0, 0.05127, 0.03689, 0.016, 1.0, 0.05127, 0.03689, 0.016, 1.0, 0.05127, 0.03689, 0.016, 1.0, 0.05127, 0.03689, 0.016, 1.0, 0.05127, 0.03689, 0.016, 1.0, 0.05127, 0.03689, 0.016, 1.0, 0.05127, 0.03689, 0.016, 1.0, 0.05127, 0.03689, 0.016, 1.0, 0.05127, 0.03689, 0.016, 1.0, 0.05127, 0.03689, 0.016, 1.0, 0.05127, 0.03689, 0.016, 1.0, 0.05127, 0.03689, 0.016, 1.0, 0.05127, 0.03689, 0.016, 1.0, 0.05127, 0.03689, 0.016, 1.0, 0.05127, 0.03689, 0.016, 1.0, 0.05127, 0.03689, 0.016, 1.0, 0.05127, 0.03689, 0.016, 1.0, 0.05127, 0.03689, 0.016, 1.0, 0.05127, 0.03689, 0.016, 1.0, 0.05127, 0.03689, 0.016, 1.0, 0.05127, 0.03689, 0.016, 1.0, 0.05127, 0.03689, 0.016, 1.0, 0.05127, 0.03689, 0.016, 1.0, 0.05127, 0.03689, 0.016, 1.0, 0.05127, 0.03689, 0.016, 1.0, 0.05127, 0.03689, 0.016, 1.0, 0.05127, 0.03689, 0.016, 1.0, 0.05127, 0.03689, 0.016, 1.0, 0.05127, 0.03689, 0.016, 1.0, 0.05127, 0.03689, 0.016, 1.0, 0.05127, 0.03689, 0.016, 1.0, 0.05127, 0.03689, 0.016, 1.0, 0.05127, 0.03689, 0.016, 1.0, 0.05127, 0.03689, 0.016, 1.0, 0.05127, 0.03689, 0.016, 1.0, 0.05127, 0.03689, 0.016, 1.0, 0.05127, 0.03689, 0.016, 1.0, 0.05127, 0.03689, 0.016, 1.0, 0.05127, 0.03689, 0.016, 1.0, 0.05127, 0.03689, 0.016, 1.0, 0.05127, 0.03689, 0.016, 1.0, 0.05127, 0.03689, 0.016, 1.0, 0.05127, 0.03689, 0.016, 1.0, 0.05127, 0.03689, 0.016, 1.0, 0.05127, 0.03689, 0.016, 1.0, 0.05127, 0.03689, 0.016, 1.0, 0.05127, 0.03689, 0.016, 1.0, 0.05127, 0.03689, 0.016, 1.0, 0.05127, 0.03689, 0.016, 1.0, 0.05127, 0.03689, 0.016, 1.0, 0.05127, 0.03689, 0.016, 1.0, 0.05127, 0.03689, 0.016, 1.0, 0.05127, 0.03689, 0.016, 1.0, 0.05127, 0.03689, 0.016, 1.0, 0.05127, 0.03689, 0.016, 1.0, 0.05127, 0.03689, 0.016, 1.0, 0.05127, 0.03689, 0.016, 1.0, 0.05127, 0.03689, 0.016, 1.0, 0.05127, 0.03689, 0.016, 1.0, 0.05127, 0.03689, 0.016, 1.0, 0.05127, 0.03689, 0.016, 1.0, 0.05127, 0.03689, 0.016, 1.0, 0.05127, 0.03689, 0.016, 1.0, 0.05127, 0.03689, 0.016, 1.0, 0.05127, 0.03689, 0.016, 1.0, 0.05127, 0.03689, 0.016, 1.0, 0.05127, 0.03689, 0.016, 1.0, 0.05127, 0.03689, 0.016, 1.0, 0.05127, 0.03689, 0.016, 1.0, 0.05127, 0.03689, 0.016, 1.0, 0.05127, 0.03689, 0.016, 1.0, 0.05127, 0.03689, 0.016, 1.0, 0.05127, 0.03689, 0.016, 1.0, 0.05127, 0.03689, 0.016, 1.0, 0.05127, 0.03689, 0.016, 1.0, 0.05127, 0.03689, 0.016, 1.0, 0.05127, 0.03689, 0.016, 1.0, 0.05127, 0.03689, 0.016, 1.0, 0.05127, 0.03689, 0.016, 1.0, 0.05127, 0.03689, 0.016, 1.0, 0.05127, 0.03689, 0.016, 1.0, 0.05127, 0.03689, 0.016, 1.0, 0.05127, 0.03689, 0.016, 1.0, 0.05127, 0.03689, 0.016, 1.0, 0.05127, 0.03689, 0.016, 1.0, 0.05127, 0.03689, 0.016, 1.0, 0.05127, 0.03689, 0.016, 1.0, 0.05127, 0.03689, 0.016, 1.0, 0.05127, 0.03689, 0.016, 1.0, 0.05127, 0.03689, 0.016, 1.0, 0.05127, 0.03689, 0.016, 1.0, 0.05127, 0.03689, 0.016, 1.0, 0.05127, 0.03689, 0.016, 1.0, 0.05127, 0.03689, 0.016, 1.0, 0.05127, 0.03689, 0.016, 1.0, 0.05127, 0.03689, 0.016, 1.0, 0.05127, 0.03689, 0.016, 1.0, 0.05127, 0.03689, 0.016, 1.0, 0.05127, 0.03689, 0.016, 1.0, 0.05127, 0.03689, 0.016, 1.0, 0.05127, 0.03689, 0.016, 1.0, 0.05127, 0.03689, 0.016, 1.0, 0.05127, 0.03689, 0.016, 1.0, 0.05127, 0.03689, 0.016, 1.0, 0.05127, 0.03689, 0.016, 1.0, 0.05127, 0.03689, 0.016, 1.0, 0.05127, 0.03689, 0.016, 1.0, 0.05127, 0.03689, 0.016, 1.0, 0.05127, 0.03689, 0.016, 1.0, 0.05127, 0.03689, 0.016, 1.0, 0.05127, 0.03689, 0.016, 1.0, 0.05127, 0.03689, 0.016, 1.0, 0.05127, 0.03689, 0.016, 1.0, 0.05127, 0.03689, 0.016, 1.0, 0.05127, 0.03689, 0.016, 1.0, 0.05127, 0.03689, 0.016, 1.0, 0.05127, 0.03689, 0.016, 1.0, 0.05127, 0.03689, 0.016, 1.0, 0.05127, 0.03689, 0.016, 1.0, 0.05127, 0.03689, 0.016, 1.0, 0.05127, 0.03689, 0.016, 1.0, 0.05127, 0.03689, 0.016, 1.0, 0.05127, 0.03689, 0.016, 1.0, 0.05127, 0.03689, 0.016, 1.0, 0.05127, 0.03689, 0.016, 1.0, 0.05127, 0.03689, 0.016, 1.0, 0.05127, 0.03689, 0.016, 1.0, 0.05127, 0.03689, 0.016, 1.0, 0.05127, 0.03689, 0.016, 1.0, 0.05127, 0.03689, 0.016, 1.0, 0.05127, 0.03689, 0.016, 1.0, 0.05127, 0.03689, 0.016, 1.0, 0.05127, 0.03689, 0.016, 1.0, 0.05127, 0.03689, 0.016, 1.0, 0.05127, 0.03689, 0.016, 1.0, 0.05127, 0.03689, 0.016, 1.0, 0.05127, 0.03689, 0.016, 1.0, 0.05127, 0.03689, 0.016, 1.0, 0.05127, 0.03689, 0.016, 1.0, 0.05127, 0.03689, 0.016, 1.0, 0.05127, 0.03689, 0.016, 1.0, 0.05127, 0.03689, 0.016, 1.0, 0.05127, 0.03689, 0.016, 1.0, 0.05127, 0.03689, 0.016, 1.0, 0.05127, 0.03689, 0.016, 1.0, 0.05127, 0.03689, 0.016, 1.0, 0.05127, 0.03689, 0.016, 1.0, 0.05127, 0.03689, 0.016, 1.0, 0.05127, 0.03689, 0.016, 1.0, 0.05127, 0.03689, 0.016, 1.0, 0.05127, 0.03689, 0.016, 1.0, 0.05127, 0.03689, 0.016, 1.0, 0.05127, 0.03689, 0.016, 1.0, 0.05127, 0.03689, 0.016, 1.0, 0.05127, 0.03689, 0.016, 1.0, 0.05127, 0.03689, 0.016, 1.0, 0.05127, 0.03689, 0.016, 1.0, 0.05127, 0.03689, 0.016, 1.0, 0.05127, 0.03689, 0.016, 1.0, 0.05127, 0.03689, 0.016, 1.0, 0.05127, 0.03689, 0.016, 1.0, 0.05127, 0.03689, 0.016, 1.0, 0.05127, 0.03689, 0.016, 1.0, 0.05127, 0.03689, 0.016, 1.0, 0.05127, 0.03689, 0.016, 1.0, 0.05127, 0.03689, 0.016, 1.0, 0.05127, 0.03689, 0.016, 1.0, 0.05127, 0.03689, 0.016, 1.0, 0.05127, 0.03689, 0.016, 1.0, 0.05127, 0.03689, 0.016, 1.0, 0.05127, 0.03689, 0.016, 1.0, 0.05127, 0.03689, 0.016, 1.0, 0.05127, 0.03689, 0.016, 1.0, 0.05127, 0.03689, 0.016, 1.0, 0.05127, 0.03689, 0.016, 1.0, 0.05127, 0.03689, 0.016, 1.0, 0.05127, 0.03689, 0.016, 1.0, 0.05127, 0.03689, 0.016, 1.0, 0.05127, 0.03689, 0.016, 1.0, 0.05127, 0.03689, 0.016, 1.0, 0.05127, 0.03689, 0.016, 1.0, 0.05127, 0.03689, 0.016, 1.0, 0.05127, 0.03689, 0.016, 1.0, 0.05127, 0.03689, 0.016, 1.0, 0.05127, 0.03689, 0.016, 1.0, 0.05127, 0.03689, 0.016, 1.0, 0.05127, 0.03689, 0.016, 1.0, 0.05127, 0.03689, 0.016, 1.0, 0.05127, 0.03689, 0.016, 1.0, 0.05127, 0.03689, 0.016, 1.0, 0.05127, 0.03689, 0.016, 1.0, 0.05127, 0.03689, 0.016, 1.0, 0.05127, 0.03689, 0.016, 1.0, 0.05127, 0.03689, 0.016, 1.0, 0.05127, 0.03689, 0.016, 1.0, 0.05127, 0.03689, 0.016, 1.0, 0.05127, 0.03689, 0.016, 1.0, 0.05127, 0.03689, 0.016, 1.0, 0.05127, 0.03689, 0.016, 1.0, 0.05127, 0.03689, 0.016, 1.0, 0.05127, 0.03689, 0.016, 1.0, 0.05127, 0.03689, 0.016, 1.0, 0.05127, 0.03689, 0.016, 1.0, 0.05127, 0.03689, 0.016, 1.0, 0.05127, 0.03689, 0.016, 1.0, 0.05127, 0.03689, 0.016, 1.0, 0.05127, 0.03689, 0.016, 1.0, 0.05127, 0.03689, 0.016, 1.0, 0.05127, 0.03689, 0.016, 1.0, 0.05127, 0.03689, 0.016, 1.0, 0.05127, 0.03689, 0.016, 1.0, 0.05127, 0.03689, 0.016, 1.0, 0.05127, 0.03689, 0.016, 1.0, 0.05127, 0.03689, 0.016, 1.0, 0.05127, 0.03689, 0.016, 1.0, 0.05127, 0.03689, 0.016, 1.0, 0.05127, 0.03689, 0.016, 1.0, 0.05127, 0.03689, 0.016, 1.0, 0.05127, 0.03689, 0.016, 1.0, 0.05127, 0.03689, 0.016, 1.0, 0.05127, 0.03689, 0.016, 1.0, 0.05127, 0.03689, 0.016, 1.0, 0.05127, 0.03689, 0.016, 1.0, 0.05127, 0.03689, 0.016, 1.0, 0.05127, 0.03689, 0.016, 1.0, 0.05127, 0.03689, 0.016, 1.0, 0.05127, 0.03689, 0.016, 1.0, 0.05127, 0.03689, 0.016, 1.0, 0.05127, 0.03689, 0.016, 1.0, 0.05127, 0.03689, 0.016, 1.0, 0.05127, 0.03689, 0.016, 1.0, 0.05127, 0.03689, 0.016, 1.0, 0.05127, 0.03689, 0.016, 1.0, 0.05127, 0.03689, 0.016, 1.0, 0.05127, 0.03689, 0.016, 1.0, 0.05127, 0.03689, 0.016, 1.0, 0.05127, 0.03689, 0.016, 1.0, 0.05127, 0.03689, 0.016, 1.0, 0.05127, 0.03689, 0.016, 1.0, 0.05127, 0.03689, 0.016, 1.0, 0.05127, 0.03689, 0.016, 1.0, 0.05127, 0.03689, 0.016, 1.0, 0.05127, 0.03689, 0.016, 1.0, 0.05127, 0.03689, 0.016, 1.0, 0.05127, 0.03689, 0.016, 1.0, 0.05127, 0.03689, 0.016, 1.0, 0.05127, 0.03689, 0.016, 1.0, 0.05127, 0.03689, 0.016, 1.0, 0.05127, 0.03689, 0.016, 1.0, 0.05127, 0.03689, 0.016, 1.0, 0.05127, 0.03689, 0.016, 1.0, 0.05127, 0.03689, 0.016, 1.0, 0.05127, 0.03689, 0.016, 1.0, 0.05127, 0.03689, 0.016, 1.0, 0.05127, 0.03689, 0.016, 1.0, 0.05127, 0.03689, 0.016, 1.0, 0.05127, 0.03689, 0.016, 1.0, 0.05127, 0.03689, 0.016, 1.0, 0.05127, 0.03689, 0.016, 1.0, 0.05127, 0.03689, 0.016, 1.0, 0.05127, 0.03689, 0.016, 1.0, 0.05127, 0.03689, 0.016, 1.0, 0.05127, 0.03689, 0.016, 1.0, 0.05127, 0.03689, 0.016, 1.0, 0.05127, 0.03689, 0.016, 1.0, 0.05127, 0.03689, 0.016, 1.0, 0.05127, 0.03689, 0.016, 1.0, 0.05127, 0.03689, 0.016, 1.0, 0.05127, 0.03689, 0.016, 1.0, 0.05127, 0.03689, 0.016, 1.0, 0.05127, 0.03689, 0.016, 1.0, 0.05127, 0.03689, 0.016, 1.0, 0.05127, 0.03689, 0.016, 1.0, 0.05127, 0.03689, 0.016, 1.0, 0.05127, 0.03689, 0.016, 1.0, 0.05127, 0.03689, 0.016, 1.0, 0.05127, 0.03689, 0.016, 1.0, 0.05127, 0.03689, 0.016, 1.0, 0.05127, 0.03689, 0.016, 1.0, 0.05127, 0.03689, 0.016, 1.0, 0.05127, 0.03689, 0.016, 1.0, 0.05127, 0.03689, 0.016, 1.0, 0.05127, 0.03689, 0.016, 1.0, 0.05127, 0.03689, 0.016, 1.0, 0.05127, 0.03689, 0.016, 1.0, 0.05127, 0.03689, 0.016, 1.0, 0.05127, 0.03689, 0.016, 1.0, 0.05127, 0.03689, 0.016, 1.0, 0.05127, 0.03689, 0.016, 1.0, 0.05127, 0.03689, 0.016, 1.0, 0.05127, 0.03689, 0.016, 1.0, 0.05127, 0.03689, 0.016, 1.0, 0.05127, 0.03689, 0.016, 1.0, 0.05127, 0.03689, 0.016, 1.0, 0.05127, 0.03689, 0.016, 1.0, 0.05127, 0.03689, 0.016, 1.0, 0.05127, 0.03689, 0.016, 1.0, 0.05127, 0.03689, 0.016, 1.0, 0.05127, 0.03689, 0.016, 1.0, 0.05127, 0.03689, 0.016, 1.0, 0.05127, 0.03689, 0.016, 1.0, 0.05127, 0.03689, 0.016, 1.0, 0.05127, 0.03689, 0.016, 1.0, 0.05127, 0.03689, 0.016, 1.0, 0.05127, 0.03689, 0.016, 1.0, 0.05127, 0.03689, 0.016, 1.0, 0.05127, 0.03689, 0.016, 1.0, 0.05127, 0.03689, 0.016, 1.0, 0.05127, 0.03689, 0.016, 1.0, 0.05127, 0.03689, 0.016, 1.0, 0.05127, 0.03689, 0.016, 1.0, 0.05127, 0.03689, 0.016, 1.0, 0.05127, 0.03689, 0.016, 1.0, 0.05127, 0.03689, 0.016, 1.0, 0.05127, 0.03689, 0.016, 1.0, 0.05127, 0.03689, 0.016, 1.0, 0.05127, 0.03689, 0.016, 1.0, 0.05127, 0.03689, 0.016, 1.0, 0.05127, 0.03689, 0.016, 1.0, 0.05127, 0.03689, 0.016, 1.0, 0.05127, 0.03689, 0.016, 1.0, 0.05127, 0.03689, 0.016, 1.0, 0.05127, 0.03689, 0.016, 1.0, 0.05127, 0.03689, 0.016, 1.0, 0.05127, 0.03689, 0.016, 1.0, 0.05127, 0.03689, 0.016, 1.0, 0.05127, 0.03689, 0.016, 1.0, 0.05127, 0.03689, 0.016, 1.0, 0.05127, 0.03689, 0.016, 1.0, 0.05127, 0.03689, 0.016, 1.0, 0.05127, 0.03689, 0.016, 1.0, 0.05127, 0.03689, 0.016, 1.0, 0.05127, 0.03689, 0.016, 1.0, 0.05127, 0.03689, 0.016, 1.0, 0.05127, 0.03689, 0.016, 1.0, 0.05127, 0.03689, 0.016, 1.0, 0.05127, 0.03689, 0.016, 1.0, 0.05127, 0.03689, 0.016, 1.0, 0.05127, 0.03689, 0.016, 1.0, 0.05127, 0.03689, 0.016, 1.0, 0.05127, 0.03689, 0.016, 1.0, 0.05127, 0.03689, 0.016, 1.0, 0.05127, 0.03689, 0.016, 1.0, 0.05127, 0.03689, 0.016, 1.0, 0.05127, 0.03689, 0.016, 1.0, 0.05127, 0.03689, 0.016, 1.0, 0.05127, 0.03689, 0.016, 1.0, 0.05127, 0.03689, 0.016, 1.0, 0.05127, 0.03689, 0.016, 1.0, 0.05127, 0.03689, 0.016, 1.0, 0.05127, 0.03689, 0.016, 1.0, 0.05127, 0.03689, 0.016, 1.0, 0.05127, 0.03689, 0.016, 1.0, 0.05127, 0.03689, 0.016, 1.0, 0.05127, 0.03689, 0.016, 1.0, 0.05127, 0.03689, 0.016, 1.0, 0.05127, 0.03689, 0.016, 1.0, 0.05127, 0.03689, 0.016, 1.0, 0.05127, 0.03689, 0.016, 1.0, 0.05127, 0.03689, 0.016, 1.0, 0.05127, 0.03689, 0.016, 1.0, 0.05127, 0.03689, 0.016, 1.0, 0.05127, 0.03689, 0.016, 1.0, 0.05127, 0.03689, 0.016, 1.0, 0.05127, 0.03689, 0.016, 1.0, 0.05127, 0.03689, 0.016, 1.0, 0.05127, 0.03689, 0.016, 1.0, 0.05127, 0.03689, 0.016, 1.0, 0.05127, 0.03689, 0.016, 1.0, 0.05127, 0.03689, 0.016, 1.0, 0.05127, 0.03689, 0.016, 1.0, 0.05127, 0.03689, 0.016, 1.0, 0.05127, 0.03689, 0.016, 1.0, 0.05127, 0.03689, 0.016, 1.0, 0.05127, 0.03689, 0.016, 1.0, 0.05127, 0.03689, 0.016, 1.0, 0.05127, 0.03689, 0.016, 1.0, 0.05127, 0.03689, 0.016, 1.0, 0.05127, 0.03689, 0.016, 1.0, 0.05127, 0.03689, 0.016, 1.0, 0.05127, 0.03689, 0.016, 1.0, 0.05127, 0.03689, 0.016, 1.0, 0.05127, 0.03689, 0.016, 1.0, 0.05127, 0.03689, 0.016, 1.0, 0.05127, 0.03689, 0.016, 1.0, 0.05127, 0.03689, 0.016, 1.0, 0.05127, 0.03689, 0.016, 1.0, 0.05127, 0.03689, 0.016, 1.0, 0.05127, 0.03689, 0.016, 1.0, 0.05127, 0.03689, 0.016, 1.0, 0.05127, 0.03689, 0.016, 1.0, 0.05127, 0.03689, 0.016, 1.0, 0.05127, 0.03689, 0.016, 1.0, 0.05127, 0.03689, 0.016, 1.0, 0.05127, 0.03689, 0.016, 1.0, 0.05127, 0.03689, 0.016, 1.0, 0.05127, 0.03689, 0.016, 1.0, 0.05127, 0.03689, 0.016, 1.0, 0.05127, 0.03689, 0.016, 1.0, 0.05127, 0.03689, 0.016, 1.0, 0.05127, 0.03689, 0.016, 1.0, 0.05127, 0.03689, 0.016, 1.0, 0.05127, 0.03689, 0.016, 1.0, 0.05127, 0.03689, 0.016, 1.0, 0.05127, 0.03689, 0.016, 1.0, 0.05127, 0.03689, 0.016, 1.0, 0.05127, 0.03689, 0.016, 1.0, 0.05127, 0.03689, 0.016, 1.0, 0.05127, 0.03689, 0.016, 1.0, 0.05127, 0.03689, 0.016, 1.0, 0.05127, 0.03689, 0.016, 1.0, 0.05127, 0.03689, 0.016, 1.0, 0.05127, 0.03689, 0.016, 1.0, 0.05127, 0.03689, 0.016, 1.0, 0.05127, 0.03689, 0.016, 1.0, 0.05127, 0.03689, 0.016, 1.0, 0.05127, 0.03689, 0.016, 1.0, 0.05127, 0.03689, 0.016, 1.0, 0.05127, 0.03689, 0.016, 1.0, 0.05127, 0.03689, 0.016, 1.0, 0.05127, 0.03689, 0.016, 1.0, 0.05127, 0.03689, 0.016, 1.0, 0.05127, 0.03689, 0.016, 1.0, 0.05127, 0.03689, 0.016, 1.0, 0.05127, 0.03689, 0.016, 1.0, 0.05127, 0.03689, 0.016, 1.0, 0.05127, 0.03689, 0.016, 1.0, 0.05127, 0.03689, 0.016, 1.0, 0.05127, 0.03689, 0.016, 1.0, 0.05127, 0.03689, 0.016, 1.0, 0.05127, 0.03689, 0.016, 1.0, 0.05127, 0.03689, 0.016, 1.0, 0.05127, 0.03689, 0.016, 1.0, 0.05127, 0.03689, 0.016, 1.0, 0.05127, 0.03689, 0.016, 1.0, 0.05127, 0.03689, 0.016, 1.0, 0.05127, 0.03689, 0.016, 1.0, 0.05127, 0.03689, 0.016, 1.0, 0.05127, 0.03689, 0.016, 1.0, 0.05127, 0.03689, 0.016, 1.0, 0.05127, 0.03689, 0.016, 1.0, 0.05127, 0.03689, 0.016, 1.0, 0.05127, 0.03689, 0.016, 1.0, 0.05127, 0.03689, 0.016, 1.0, 0.05127, 0.03689, 0.016, 1.0, 0.05127, 0.03689, 0.016, 1.0, 0.05127, 0.03689, 0.016, 1.0, 0.05127, 0.03689, 0.016, 1.0, 0.05127, 0.03689, 0.016, 1.0, 0.05127, 0.03689, 0.016, 1.0, 0.05127, 0.03689, 0.016, 1.0, 0.05127, 0.03689, 0.016, 1.0, 0.05127, 0.03689, 0.016, 1.0, 0.05127, 0.03689, 0.016, 1.0, 0.05127, 0.03689, 0.016, 1.0, 0.05127, 0.03689, 0.016, 1.0, 0.05127, 0.03689, 0.016, 1.0, 0.05127, 0.03689, 0.016, 1.0, 0.05127, 0.03689, 0.016, 1.0, 0.05127, 0.03689, 0.016, 1.0, 0.05127, 0.03689, 0.016, 1.0, 0.05127, 0.03689, 0.016, 1.0, 0.05127, 0.03689, 0.016, 1.0, 0.05127, 0.03689, 0.016, 1.0, 0.05127, 0.03689, 0.016, 1.0, 0.05127, 0.03689, 0.016, 1.0, 0.05127, 0.03689, 0.016, 1.0, 0.05127, 0.03689, 0.016, 1.0, 0.05127, 0.03689, 0.016, 1.0, 0.05127, 0.03689, 0.016, 1.0, 0.05127, 0.03689, 0.016, 1.0, 0.05127, 0.03689, 0.016, 1.0, 0.05127, 0.03689, 0.016, 1.0, 0.05127, 0.03689, 0.016, 1.0, 0.05127, 0.03689, 0.016, 1.0, 0.05127, 0.03689, 0.016, 1.0, 0.05127, 0.03689, 0.016, 1.0, 0.05127, 0.03689, 0.016, 1.0, 0.05127, 0.03689, 0.016, 1.0, 0.05127, 0.03689, 0.016, 1.0, 0.05127, 0.03689, 0.016, 1.0, 0.05127, 0.03689, 0.016, 1.0, 0.05127, 0.03689, 0.016, 1.0, 0.05127, 0.03689, 0.016, 1.0, 0.05127, 0.03689, 0.016, 1.0, 0.05127, 0.03689, 0.016, 1.0, 0.05127, 0.03689, 0.016, 1.0, 0.05127, 0.03689, 0.016, 1.0, 0.05127, 0.03689, 0.016, 1.0, 0.05127, 0.03689, 0.016, 1.0, 0.05127, 0.03689, 0.016, 1.0, 0.05127, 0.03689, 0.016, 1.0, 0.05127, 0.03689, 0.016, 1.0, 0.05127, 0.03689, 0.016, 1.0, 0.05127, 0.03689, 0.016, 1.0, 0.05127, 0.03689, 0.016, 1.0, 0.05127, 0.03689, 0.016, 1.0, 0.05127, 0.03689, 0.016, 1.0, 0.05127, 0.03689, 0.016, 1.0, 0.05127, 0.03689, 0.016, 1.0, 0.05127, 0.03689, 0.016, 1.0, 0.05127, 0.03689, 0.016, 1.0, 0.05127, 0.03689, 0.016, 1.0, 0.05127, 0.03689, 0.016, 1.0, 0.05127, 0.03689, 0.016, 1.0, 0.05127, 0.03689, 0.016, 1.0, 0.05127, 0.03689, 0.016, 1.0, 0.05127, 0.03689, 0.016, 1.0, 0.05127, 0.03689, 0.016, 1.0, 0.05127, 0.03689, 0.016, 1.0, 0.05127, 0.03689, 0.016, 1.0, 0.05127, 0.03689, 0.016, 1.0, 0.05127, 0.03689, 0.016, 1.0, 0.05127, 0.03689, 0.016, 1.0, 0.05127, 0.03689, 0.016, 1.0, 0.05127, 0.03689, 0.016, 1.0, 0.05127, 0.03689, 0.016, 1.0, 0.05127, 0.03689, 0.016, 1.0, 0.05127, 0.03689, 0.016, 1.0, 0.05127, 0.03689, 0.016, 1.0, 0.05127, 0.03689, 0.016, 1.0, 0.05127, 0.03689, 0.016, 1.0, 0.05127, 0.03689, 0.016, 1.0, 0.05127, 0.03689, 0.016, 1.0, 0.05127, 0.03689, 0.016, 1.0, 0.05127, 0.03689, 0.016, 1.0, 0.05127, 0.03689, 0.016, 1.0, 0.05127, 0.03689, 0.016, 1.0, 0.05127, 0.03689, 0.016, 1.0, 0.05127, 0.03689, 0.016, 1.0, 0.05127, 0.03689, 0.016, 1.0, 0.05127, 0.03689, 0.016, 1.0, 0.05127, 0.03689, 0.016, 1.0, 0.05127, 0.03689, 0.016, 1.0, 0.05127, 0.03689, 0.016, 1.0, 0.05127, 0.03689, 0.016, 1.0, 0.05127, 0.03689, 0.016, 1.0, 0.05127, 0.03689, 0.016, 1.0, 0.05127, 0.03689, 0.016, 1.0, 0.05127, 0.03689, 0.016, 1.0, 0.05127, 0.03689, 0.016, 1.0, 0.05127, 0.03689, 0.016, 1.0, 0.05127, 0.03689, 0.016, 1.0, 0.05127, 0.03689, 0.016, 1.0, 0.05127, 0.03689, 0.016, 1.0, 0.05127, 0.03689, 0.016, 1.0, 0.05127, 0.03689, 0.016, 1.0, 0.05127, 0.03689, 0.016, 1.0, 0.05127, 0.03689, 0.016, 1.0, 0.05127, 0.03689, 0.016, 1.0, 0.05127, 0.03689, 0.016, 1.0, 0.05127, 0.03689, 0.016, 1.0, 0.05127, 0.03689, 0.016, 1.0, 0.05127, 0.03689, 0.016, 1.0, 0.05127, 0.03689, 0.016, 1.0, 0.05127, 0.03689, 0.016, 1.0, 0.05127, 0.03689, 0.016, 1.0, 0.05127, 0.03689, 0.016, 1.0, 0.05127, 0.03689, 0.016, 1.0, 0.05127, 0.03689, 0.016, 1.0, 0.05127, 0.03689, 0.016, 1.0, 0.05127, 0.03689, 0.016, 1.0, 0.05127, 0.03689, 0.016, 1.0, 0.05127, 0.03689, 0.016, 1.0, 0.05127, 0.03689, 0.016, 1.0, 0.05127, 0.03689, 0.016, 1.0, 0.05127, 0.03689, 0.016, 1.0, 0.05127, 0.03689, 0.016, 1.0, 0.05127, 0.03689, 0.016, 1.0, 0.05127, 0.03689, 0.016, 1.0, 0.05127, 0.03689, 0.016, 1.0, 0.05127, 0.03689, 0.016, 1.0, 0.05127, 0.03689, 0.016, 1.0, 0.05127, 0.03689, 0.016, 1.0, 0.05127, 0.03689, 0.016, 1.0, 0.05127, 0.03689, 0.016, 1.0, 0.05127, 0.03689, 0.016, 1.0, 0.05127, 0.03689, 0.016, 1.0, 0.05127, 0.03689, 0.016, 1.0, 0.05127, 0.03689, 0.016, 1.0, 0.05127, 0.03689, 0.016, 1.0, 0.05127, 0.03689, 0.016, 1.0, 0.05127, 0.03689, 0.016, 1.0, 0.05127, 0.03689, 0.016, 1.0, 0.05127, 0.03689, 0.016, 1.0, 0.05127, 0.03689, 0.016, 1.0, 0.05127, 0.03689, 0.016, 1.0, 0.05127, 0.03689, 0.016, 1.0, 0.05127, 0.03689, 0.016, 1.0, 0.05127, 0.03689, 0.016, 1.0, 0.05127, 0.03689, 0.016, 1.0, 0.05127, 0.03689, 0.016, 1.0, 0.05127, 0.03689, 0.016, 1.0, 0.05127, 0.03689, 0.016, 1.0, 0.05127, 0.03689, 0.016, 1.0, 0.05127, 0.03689, 0.016, 1.0, 0.05127, 0.03689, 0.016, 1.0, 0.05127, 0.03689, 0.016, 1.0, 0.05127, 0.03689, 0.016, 1.0, 0.05127, 0.03689, 0.016, 1.0, 0.05127, 0.03689, 0.016, 1.0, 0.05127, 0.03689, 0.016, 1.0, 0.05127, 0.03689, 0.016, 1.0, 0.05127, 0.03689, 0.016, 1.0, 0.05127, 0.03689, 0.016, 1.0, 0.05127, 0.03689, 0.016, 1.0, 0.05127, 0.03689, 0.016, 1.0, 0.05127, 0.03689, 0.016, 1.0, 0.05127, 0.03689, 0.016, 1.0, 0.05127, 0.03689, 0.016, 1.0, 0.05127, 0.03689, 0.016, 1.0, 0.05127, 0.03689, 0.016, 1.0, 0.05127, 0.03689, 0.016, 1.0, 0.05127, 0.03689, 0.016, 1.0, 0.05127, 0.03689, 0.016, 1.0, 0.05127, 0.03689, 0.016, 1.0, 0.05127, 0.03689, 0.016, 1.0, 0.05127, 0.03689, 0.016, 1.0, 0.05127, 0.03689, 0.016, 1.0, 0.05127, 0.03689, 0.016, 1.0, 0.05127, 0.03689, 0.016, 1.0, 0.05127, 0.03689, 0.016, 1.0, 0.05127, 0.03689, 0.016, 1.0, 0.05127, 0.03689, 0.016, 1.0, 0.05127, 0.03689, 0.016, 1.0, 0.05127, 0.03689, 0.016, 1.0, 0.05127, 0.03689, 0.016, 1.0, 0.05127, 0.03689, 0.016, 1.0, 0.05127, 0.03689, 0.016, 1.0, 0.05127, 0.03689, 0.016, 1.0, 0.05127, 0.03689, 0.016, 1.0, 0.05127, 0.03689, 0.016, 1.0, 0.05127, 0.03689, 0.016, 1.0, 0.05127, 0.03689, 0.016, 1.0, 0.05127, 0.03689, 0.016, 1.0, 0.05127, 0.03689, 0.016, 1.0, 0.05127, 0.03689, 0.016, 1.0, 0.05127, 0.03689, 0.016, 1.0, 0.05127, 0.03689, 0.016, 1.0, 0.05127, 0.03689, 0.016, 1.0, 0.05127, 0.03689, 0.016, 1.0, 0.05127, 0.03689, 0.016, 1.0, 0.05127, 0.03689, 0.016, 1.0, 0.05127, 0.03689, 0.016, 1.0, 0.05127, 0.03689, 0.016, 1.0, 0.05127, 0.03689, 0.016, 1.0, 0.05127, 0.03689, 0.016, 1.0, 0.05127, 0.03689, 0.016, 1.0, 0.05127, 0.03689, 0.016, 1.0, 0.05127, 0.03689, 0.016, 1.0, 0.05127, 0.03689, 0.016, 1.0, 0.05127, 0.03689, 0.016, 1.0, 0.05127, 0.03689, 0.016, 1.0, 0.05127, 0.03689, 0.016, 1.0, 0.05127, 0.03689, 0.016, 1.0, 0.05127, 0.03689, 0.016, 1.0, 0.05127, 0.03689, 0.016, 1.0, 0.05127, 0.03689, 0.016, 1.0, 0.05127, 0.03689, 0.016, 1.0, 0.05127, 0.03689, 0.016, 1.0, 0.05127, 0.03689, 0.016, 1.0, 0.05127, 0.03689, 0.016, 1.0, 0.05127, 0.03689, 0.016, 1.0, 0.05127, 0.03689, 0.016, 1.0, 0.05127, 0.03689, 0.016, 1.0, 0.05127, 0.03689, 0.016, 1.0, 0.05127, 0.03689, 0.016, 1.0, 0.05127, 0.03689, 0.016, 1.0, 0.05127, 0.03689, 0.016, 1.0, 0.05127, 0.03689, 0.016, 1.0, 0.05127, 0.03689, 0.016, 1.0, 0.05127, 0.03689, 0.016, 1.0, 0.05127, 0.03689, 0.016, 1.0, 0.05127, 0.03689, 0.016, 1.0, 0.05127, 0.03689, 0.016, 1.0, 0.05127, 0.03689, 0.016, 1.0, 0.05127, 0.03689, 0.016, 1.0, 0.05127, 0.03689, 0.016, 1.0, 0.05127, 0.03689, 0.016, 1.0, 0.05127, 0.03689, 0.016, 1.0, 0.05127, 0.03689, 0.016, 1.0, 0.05127, 0.03689, 0.016, 1.0, 0.05127, 0.03689, 0.016, 1.0, 0.05127, 0.03689, 0.016, 1.0, 0.05127, 0.03689, 0.016, 1.0, 0.05127, 0.03689, 0.016, 1.0, 0.05127, 0.03689, 0.016, 1.0, 0.05127, 0.03689, 0.016, 1.0, 0.05127, 0.03689, 0.016, 1.0, 0.05127, 0.03689, 0.016, 1.0, 0.05127, 0.03689, 0.016, 1.0, 0.05127, 0.03689, 0.016, 1.0, 0.05127, 0.03689, 0.016, 1.0, 0.05127, 0.03689, 0.016, 1.0, 0.05127, 0.03689, 0.016, 1.0, 0.05127, 0.03689, 0.016, 1.0, 0.05127, 0.03689, 0.016, 1.0, 0.05127, 0.03689, 0.016, 1.0, 0.05127, 0.03689, 0.016, 1.0, 0.05127, 0.03689, 0.016, 1.0, 0.05127, 0.03689, 0.016, 1.0, 0.05127, 0.03689, 0.016, 1.0, 0.05127, 0.03689, 0.016, 1.0, 0.05127, 0.03689, 0.016, 1.0, 0.05127, 0.03689, 0.016, 1.0, 0.05127, 0.03689, 0.016, 1.0, 0.05127, 0.03689, 0.016, 1.0, 0.05127, 0.03689, 0.016, 1.0, 0.05127, 0.03689, 0.016, 1.0, 0.05127, 0.03689, 0.016, 1.0, 0.05127, 0.03689, 0.016, 1.0, 0.05127, 0.03689, 0.016, 1.0, 0.05127, 0.03689, 0.016, 1.0, 0.05127, 0.03689, 0.016, 1.0, 0.05127, 0.03689, 0.016, 1.0, 0.05127, 0.03689, 0.016, 1.0, 0.05127, 0.03689, 0.016, 1.0, 0.05127, 0.03689, 0.016, 1.0, 0.05127, 0.03689, 0.016, 1.0, 0.05127, 0.03689, 0.016, 1.0, 0.05127, 0.03689, 0.016, 1.0, 0.05127, 0.03689, 0.016, 1.0, 0.05127, 0.03689, 0.016, 1.0, 0.05127, 0.03689, 0.016, 1.0, 0.05127, 0.03689, 0.016, 1.0, 0.05127, 0.03689, 0.016, 1.0, 0.05127, 0.03689, 0.016, 1.0, 0.05127, 0.03689, 0.016, 1.0, 0.05127, 0.03689, 0.016, 1.0, 0.05127, 0.03689, 0.016, 1.0, 0.05127, 0.03689, 0.016, 1.0, 0.05127, 0.03689, 0.016, 1.0, 0.05127, 0.03689, 0.016, 1.0, 0.05127, 0.03689, 0.016, 1.0, 0.05127, 0.03689, 0.016, 1.0, 0.05127, 0.03689, 0.016, 1.0, 0.05127, 0.03689, 0.016, 1.0, 0.05127, 0.03689, 0.016, 1.0, 0.05127, 0.03689, 0.016, 1.0, 0.05127, 0.03689, 0.016, 1.0, 0.05127, 0.03689, 0.016, 1.0, 0.05127, 0.03689, 0.016, 1.0, 0.05127, 0.03689, 0.016, 1.0, 0.05127, 0.03689, 0.016, 1.0, 0.05127, 0.03689, 0.016, 1.0, 0.05127, 0.03689, 0.016, 1.0, 0.05127, 0.03689, 0.016, 1.0, 0.05127, 0.03689, 0.016, 1.0, 0.05127, 0.03689, 0.016, 1.0, 0.05127, 0.03689, 0.016, 1.0, 0.05127, 0.03689, 0.016, 1.0, 0.05127, 0.03689, 0.016, 1.0, 0.05127, 0.03689, 0.016, 1.0, 0.05127, 0.03689, 0.016, 1.0, 0.05127, 0.03689, 0.016, 1.0, 0.05127, 0.03689, 0.016, 1.0, 0.05127, 0.03689, 0.016, 1.0, 0.05127, 0.03689, 0.016, 1.0, 0.05127, 0.03689, 0.016, 1.0, 0.05127, 0.03689, 0.016, 1.0, 0.05127, 0.03689, 0.016, 1.0, 0.05127, 0.03689, 0.016, 1.0, 0.05127, 0.03689, 0.016, 1.0, 0.05127, 0.03689, 0.016, 1.0, 0.05127, 0.03689, 0.016, 1.0, 0.05127, 0.03689, 0.016, 1.0, 0.05127, 0.03689, 0.016, 1.0, 0.05127, 0.03689, 0.016, 1.0, 0.05127, 0.03689, 0.016, 1.0, 0.05127, 0.03689, 0.016, 1.0, 0.05127, 0.03689, 0.016, 1.0, 0.05127, 0.03689, 0.016, 1.0, 0.05127, 0.03689, 0.016, 1.0, 0.05127, 0.03689, 0.016, 1.0, 0.05127, 0.03689, 0.016, 1.0, 0.05127, 0.03689, 0.016, 1.0, 0.05127, 0.03689, 0.016, 1.0, 0.05127, 0.03689, 0.016, 1.0, 0.05127, 0.03689, 0.016, 1.0, 0.05127, 0.03689, 0.016, 1.0, 0.05127, 0.03689, 0.016, 1.0, 0.05127, 0.03689, 0.016, 1.0, 0.05127, 0.03689, 0.016, 1.0, 0.05127, 0.03689, 0.016, 1.0, 0.05127, 0.03689, 0.016, 1.0, 0.05127, 0.03689, 0.016, 1.0, 0.05127, 0.03689, 0.016, 1.0, 0.05127, 0.03689, 0.016, 1.0, 0.05127, 0.03689, 0.016, 1.0, 0.05127, 0.03689, 0.016, 1.0, 0.05127, 0.03689, 0.016, 1.0, 0.05127, 0.03689, 0.016, 1.0, 0.05127, 0.03689, 0.016, 1.0, 0.05127, 0.03689, 0.016, 1.0, 0.05127, 0.03689, 0.016, 1.0, 0.05127, 0.03689, 0.016, 1.0, 0.05127, 0.03689, 0.016, 1.0, 0.05127, 0.03689, 0.016, 1.0, 0.05127, 0.03689, 0.016, 1.0, 0.05127, 0.03689, 0.016, 1.0, 0.05127, 0.03689, 0.016, 1.0, 0.05127, 0.03689, 0.016, 1.0, 0.05127, 0.03689, 0.016, 1.0, 0.05127, 0.03689, 0.016, 1.0, 0.05127, 0.03689, 0.016, 1.0, 0.05127, 0.03689, 0.016, 1.0, 0.05127, 0.03689, 0.016, 1.0, 0.05127, 0.03689, 0.016, 1.0, 0.05127, 0.03689, 0.016, 1.0, 0.05127, 0.03689, 0.016, 1.0, 0.05127, 0.03689, 0.016, 1.0, 0.05127, 0.03689, 0.016, 1.0, 0.05127, 0.03689, 0.016, 1.0, 0.05127, 0.03689, 0.016, 1.0, 0.05127, 0.03689, 0.016, 1.0, 0.05127, 0.03689, 0.016, 1.0, 0.05127, 0.03689, 0.016, 1.0, 0.05127, 0.03689, 0.016, 1.0, 0.05127, 0.03689, 0.016, 1.0, 0.05127, 0.03689, 0.016, 1.0, 0.05127, 0.03689, 0.016, 1.0, 0.05127, 0.03689, 0.016, 1.0, 0.05127, 0.03689, 0.016, 1.0, 0.05127, 0.03689, 0.016, 1.0, 0.05127, 0.03689, 0.016, 1.0, 0.05127, 0.03689, 0.016, 1.0, 0.05127, 0.03689, 0.016, 1.0, 0.05127, 0.03689, 0.016, 1.0, 0.05127, 0.03689, 0.016, 1.0, 0.05127, 0.03689, 0.016, 1.0, 0.05127, 0.03689, 0.016, 1.0, 0.05127, 0.03689, 0.016, 1.0, 0.05127, 0.03689, 0.016, 1.0, 0.05127, 0.03689, 0.016, 1.0, 0.05127, 0.03689, 0.016, 1.0, 0.05127, 0.03689, 0.016, 1.0, 0.05127, 0.03689, 0.016, 1.0, 0.05127, 0.03689, 0.016, 1.0, 0.05127, 0.03689, 0.016, 1.0, 0.05127, 0.03689, 0.016, 1.0, 0.05127, 0.03689, 0.016, 1.0, 0.05127, 0.03689, 0.016, 1.0, 0.05127, 0.03689, 0.016, 1.0, 0.05127, 0.03689, 0.016, 1.0, 0.05127, 0.03689, 0.016, 1.0, 0.05127, 0.03689, 0.016, 1.0, 0.05127, 0.03689, 0.016, 1.0, 0.05127, 0.03689, 0.016, 1.0, 0.05127, 0.03689, 0.016, 1.0, 0.05127, 0.03689, 0.016, 1.0, 0.05127, 0.03689, 0.016, 1.0, 0.05127, 0.03689, 0.016, 1.0, 0.05127, 0.03689, 0.016, 1.0, 0.05127, 0.03689, 0.016, 1.0, 0.05127, 0.03689, 0.016, 1.0, 0.05127, 0.03689, 0.016, 1.0, 0.05127, 0.03689, 0.016, 1.0, 0.05127, 0.03689, 0.016, 1.0, 0.05127, 0.03689, 0.016, 1.0, 0.05127, 0.03689, 0.016, 1.0, 0.05127, 0.03689, 0.016, 1.0, 0.05127, 0.03689, 0.016, 1.0, 0.05127, 0.03689, 0.016, 1.0, 0.05127, 0.03689, 0.016, 1.0, 0.05127, 0.03689, 0.016, 1.0, 0.05127, 0.03689, 0.016, 1.0, 0.05127, 0.03689, 0.016, 1.0, 0.05127, 0.03689, 0.016, 1.0, 0.05127, 0.03689, 0.016, 1.0, 0.05127, 0.03689, 0.016, 1.0, 0.05127, 0.03689, 0.016, 1.0, 0.05127, 0.03689, 0.016, 1.0, 0.05127, 0.03689, 0.016, 1.0, 0.05127, 0.03689, 0.016, 1.0, 0.05127, 0.03689, 0.016, 1.0, 0.05127, 0.03689, 0.016, 1.0, 0.05127, 0.03689, 0.016, 1.0, 0.05127, 0.03689, 0.016, 1.0, 0.05127, 0.03689, 0.016, 1.0, 0.05127, 0.03689, 0.016, 1.0, 0.05127, 0.03689, 0.016, 1.0, 0.05127, 0.03689, 0.016, 1.0, 0.05127, 0.03689, 0.016, 1.0, 0.05127, 0.03689, 0.016, 1.0, 0.05127, 0.03689, 0.016, 1.0, 0.05127, 0.03689, 0.016, 1.0, 0.05127, 0.03689, 0.016, 1.0, 0.05127, 0.03689, 0.016, 1.0, 0.05127, 0.03689, 0.016, 1.0, 0.05127, 0.03689, 0.016, 1.0, 0.05127, 0.03689, 0.016, 1.0, 0.05127, 0.03689, 0.016, 1.0, 0.05127, 0.03689, 0.016, 1.0, 0.05127, 0.03689, 0.016, 1.0, 0.05127, 0.03689, 0.016, 1.0, 0.05127, 0.03689, 0.016, 1.0, 0.05127, 0.03689, 0.016, 1.0, 0.05127, 0.03689, 0.016, 1.0, 0.05127, 0.03689, 0.016, 1.0, 0.05127, 0.03689, 0.016, 1.0, 0.05127, 0.03689, 0.016, 1.0, 0.05127, 0.03689, 0.016, 1.0, 0.05127, 0.03689, 0.016, 1.0, 0.05127, 0.03689, 0.016, 1.0, 0.05127, 0.03689, 0.016, 1.0, 0.05127, 0.03689, 0.016, 1.0, 0.05127, 0.03689, 0.016, 1.0, 0.05127, 0.03689, 0.016, 1.0, 0.05127, 0.03689, 0.016, 1.0])
me_old_tree_1.materials.append(mat_default_obj)
me_old_tree_1.use_remesh_fix_poles = True
me_old_tree_1.use_remesh_preserve_attributes = False
me_old_tree_1.use_mirror_vertex_groups = False
me_old_tree_1.update()

# ---- objects
ob_light = bpy.data.objects.new('Light', light_light)
ob_camera = bpy.data.objects.new('Camera', cam_camera)
ob_old_tree_1 = bpy.data.objects.new('old-tree-1', me_old_tree_1)

# ---- transforms, parenting, visibility, modifiers, constraints
ob_light.location = (4.076, 1.005, 5.904)
ob_light.rotation_euler = (0.6503, 0.05522, 1.866)
ob_light.lock_rotations_4d = False
ob_light.empty_display_type = 'ARROWS'
ob_light.color = (0.0, 0.0, 0.0, 0.0)
ob_light.lineart.crease_threshold = 0.0
ob_camera.location = (7.359, -6.926, 4.958)
ob_camera.rotation_euler = (1.109, 0.0, 0.8149)
ob_camera.lock_rotations_4d = False
ob_camera.empty_display_type = 'ARROWS'
ob_camera.color = (0.0, 0.0, 0.0, 0.0)
ob_camera.display_type = 'WIRE'
ob_camera.lineart.crease_threshold = 0.0
ob_old_tree_1.location = (0.5, 0.2635, 0.0)
ob_old_tree_1.rotation_euler = (-0.009394, -0.0, 0.0)
ob_old_tree_1.scale = (2.015, 2.015, 2.015)
ob_old_tree_1.lineart.crease_threshold = 0.0

# ---- collection membership
col_collection.objects.link(ob_light)
col_collection.objects.link(ob_camera)
col_collection.objects.link(ob_old_tree_1)

# ---- scene / render settings (as saved in the file)
scene.camera = ob_camera
scene.frame_start = 1; scene.frame_end = 250; scene.frame_set(1)
scene.render.engine = 'BLENDER_EEVEE_NEXT'
scene.cycles.use_denoising = False
scene.cycles.samples = 128
scene.cycles.sampling_pattern = 'TABULATED_SOBOL'
scene.cycles.use_adaptive_sampling = False
scene.cycles.use_light_tree = False
scene.view_settings.view_transform = 'Filmic'
bpy.context.view_layer.update()
